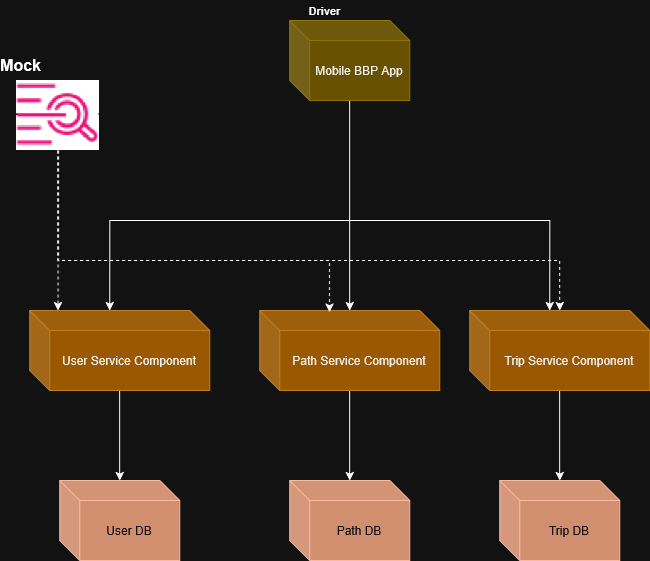

The diagram above was exported from draw.io. Its source (the exported page's mxGraphModel, read from the mxfile embedded in the PNG):
<mxGraphModel dx="3428" dy="1682" grid="1" gridSize="10" guides="1" tooltips="1" connect="1" arrows="1" fold="1" page="1" pageScale="1" pageWidth="2339" pageHeight="3300" math="0" shadow="0">
  <root>
    <mxCell id="0" />
    <mxCell id="1" parent="0" />
    <mxCell id="EV3Ia8McvkI3p2sGjM8_-183" edge="1" parent="1" source="EV3Ia8McvkI3p2sGjM8_-184" style="edgeStyle=orthogonalEdgeStyle;rounded=0;orthogonalLoop=1;jettySize=auto;html=1;" target="EV3Ia8McvkI3p2sGjM8_-187">
      <mxGeometry relative="1" as="geometry" />
    </mxCell>
    <mxCell id="EV3Ia8McvkI3p2sGjM8_-184" parent="1" style="shape=cube;whiteSpace=wrap;html=1;boundedLbl=1;backgroundOutline=1;darkOpacity=0.05;darkOpacity2=0.1;fillColor=#f0a30a;fontColor=#000000;strokeColor=#BD7000;" value="Path Service Component" vertex="1">
      <mxGeometry height="80" width="180" x="673.16" y="1254" as="geometry" />
    </mxCell>
    <mxCell id="EV3Ia8McvkI3p2sGjM8_-185" edge="1" parent="1" source="EV3Ia8McvkI3p2sGjM8_-186" style="edgeStyle=orthogonalEdgeStyle;rounded=0;orthogonalLoop=1;jettySize=auto;html=1;">
      <mxGeometry relative="1" as="geometry">
        <mxPoint x="763.16" y="1254" as="targetPoint" />
      </mxGeometry>
    </mxCell>
    <mxCell id="EV3Ia8McvkI3p2sGjM8_-186" parent="1" style="shape=cube;whiteSpace=wrap;html=1;boundedLbl=1;backgroundOutline=1;darkOpacity=0.05;darkOpacity2=0.1;fillColor=#e3c800;fontColor=#000000;strokeColor=#B09500;" value="Mobile BBP App" vertex="1">
      <mxGeometry height="80" width="120" x="703.16" y="964" as="geometry" />
    </mxCell>
    <mxCell id="EV3Ia8McvkI3p2sGjM8_-187" parent="1" style="shape=cube;whiteSpace=wrap;html=1;boundedLbl=1;backgroundOutline=1;darkOpacity=0.05;darkOpacity2=0.1;fillColor=#a0522d;fontColor=#ffffff;strokeColor=#6D1F00;" value="Path DB" vertex="1">
      <mxGeometry height="80" width="120" x="703.16" y="1424" as="geometry" />
    </mxCell>
    <mxCell id="EV3Ia8McvkI3p2sGjM8_-188" edge="1" parent="1" source="EV3Ia8McvkI3p2sGjM8_-189" style="edgeStyle=orthogonalEdgeStyle;rounded=0;orthogonalLoop=1;jettySize=auto;html=1;" target="EV3Ia8McvkI3p2sGjM8_-190">
      <mxGeometry relative="1" as="geometry" />
    </mxCell>
    <mxCell id="EV3Ia8McvkI3p2sGjM8_-189" parent="1" style="shape=cube;whiteSpace=wrap;html=1;boundedLbl=1;backgroundOutline=1;darkOpacity=0.05;darkOpacity2=0.1;fillColor=#f0a30a;fontColor=#000000;strokeColor=#BD7000;" value="Trip Service Component" vertex="1">
      <mxGeometry height="80" width="180" x="883.16" y="1254" as="geometry" />
    </mxCell>
    <mxCell id="EV3Ia8McvkI3p2sGjM8_-190" parent="1" style="shape=cube;whiteSpace=wrap;html=1;boundedLbl=1;backgroundOutline=1;darkOpacity=0.05;darkOpacity2=0.1;fillColor=#a0522d;fontColor=#ffffff;strokeColor=#6D1F00;" value="Trip DB" vertex="1">
      <mxGeometry height="80" width="120" x="913.16" y="1424" as="geometry" />
    </mxCell>
    <mxCell id="EV3Ia8McvkI3p2sGjM8_-191" edge="1" parent="1" source="EV3Ia8McvkI3p2sGjM8_-192" style="edgeStyle=orthogonalEdgeStyle;rounded=0;orthogonalLoop=1;jettySize=auto;html=1;" target="EV3Ia8McvkI3p2sGjM8_-193">
      <mxGeometry relative="1" as="geometry" />
    </mxCell>
    <mxCell id="EV3Ia8McvkI3p2sGjM8_-192" parent="1" style="shape=cube;whiteSpace=wrap;html=1;boundedLbl=1;backgroundOutline=1;darkOpacity=0.05;darkOpacity2=0.1;fillColor=#f0a30a;fontColor=#000000;strokeColor=#BD7000;" value="User Service Component" vertex="1">
      <mxGeometry height="80" width="180" x="443.15999999999997" y="1254" as="geometry" />
    </mxCell>
    <mxCell id="EV3Ia8McvkI3p2sGjM8_-193" parent="1" style="shape=cube;whiteSpace=wrap;html=1;boundedLbl=1;backgroundOutline=1;darkOpacity=0.05;darkOpacity2=0.1;fillColor=#a0522d;fontColor=#ffffff;strokeColor=#6D1F00;" value="User DB" vertex="1">
      <mxGeometry height="80" width="120" x="473.15999999999997" y="1424" as="geometry" />
    </mxCell>
    <mxCell id="EV3Ia8McvkI3p2sGjM8_-194" parent="1" style="text;strokeColor=none;fillColor=none;html=1;fontSize=11;fontStyle=1;verticalAlign=middle;align=center;" value="Driver" vertex="1">
      <mxGeometry height="20" width="10" x="733.16" y="944" as="geometry" />
    </mxCell>
    <mxCell id="EV3Ia8McvkI3p2sGjM8_-195" edge="1" parent="1" style="edgeStyle=orthogonalEdgeStyle;rounded=0;orthogonalLoop=1;jettySize=auto;html=1;entryX=0;entryY=0;entryDx=80;entryDy=0;entryPerimeter=0;" target="EV3Ia8McvkI3p2sGjM8_-189">
      <mxGeometry relative="1" as="geometry">
        <mxPoint x="763.16" y="1164" as="sourcePoint" />
      </mxGeometry>
    </mxCell>
    <mxCell id="EV3Ia8McvkI3p2sGjM8_-196" edge="1" parent="1" style="edgeStyle=orthogonalEdgeStyle;rounded=0;orthogonalLoop=1;jettySize=auto;html=1;entryX=0;entryY=0;entryDx=80;entryDy=0;entryPerimeter=0;" target="EV3Ia8McvkI3p2sGjM8_-192">
      <mxGeometry relative="1" as="geometry">
        <mxPoint x="763.16" y="1164" as="sourcePoint" />
      </mxGeometry>
    </mxCell>
    <mxCell id="EV3Ia8McvkI3p2sGjM8_-197" edge="1" parent="1" source="EV3Ia8McvkI3p2sGjM8_-198" style="edgeStyle=orthogonalEdgeStyle;rounded=0;orthogonalLoop=1;jettySize=auto;html=1;dashed=1;" target="EV3Ia8McvkI3p2sGjM8_-189">
      <mxGeometry relative="1" as="geometry">
        <Array as="points">
          <mxPoint x="471.15999999999997" y="1204" />
          <mxPoint x="973.16" y="1204" />
        </Array>
      </mxGeometry>
    </mxCell>
    <mxCell id="EV3Ia8McvkI3p2sGjM8_-198" parent="1" style="shape=image;verticalLabelPosition=bottom;labelBackgroundColor=default;verticalAlign=top;aspect=fixed;imageAspect=0;image=data:image/png,(base64 omitted: 10040 chars);" value="" vertex="1">
      <mxGeometry height="70" width="83.16" x="429.9999999999999" y="1024" as="geometry" />
    </mxCell>
    <mxCell id="EV3Ia8McvkI3p2sGjM8_-199" edge="1" parent="1" source="EV3Ia8McvkI3p2sGjM8_-198" style="edgeStyle=orthogonalEdgeStyle;rounded=0;orthogonalLoop=1;jettySize=auto;html=1;entryX=0.158;entryY=0;entryDx=0;entryDy=0;entryPerimeter=0;dashed=1;" target="EV3Ia8McvkI3p2sGjM8_-192">
      <mxGeometry relative="1" as="geometry" />
    </mxCell>
    <mxCell id="EV3Ia8McvkI3p2sGjM8_-200" edge="1" parent="1" source="EV3Ia8McvkI3p2sGjM8_-198" style="edgeStyle=orthogonalEdgeStyle;rounded=0;orthogonalLoop=1;jettySize=auto;html=1;entryX=0.388;entryY=0.021;entryDx=0;entryDy=0;entryPerimeter=0;dashed=1;" target="EV3Ia8McvkI3p2sGjM8_-184">
      <mxGeometry relative="1" as="geometry">
        <Array as="points">
          <mxPoint x="471.15999999999997" y="1204" />
          <mxPoint x="743.16" y="1204" />
        </Array>
        <mxPoint x="743.16" y="1244" as="targetPoint" />
      </mxGeometry>
    </mxCell>
    <mxCell id="EV3Ia8McvkI3p2sGjM8_-201" parent="1" style="text;strokeColor=none;fillColor=none;html=1;fontSize=16;fontStyle=1;verticalAlign=middle;align=center;" value="Mock" vertex="1">
      <mxGeometry height="10" x="433.15999999999997" y="1004" as="geometry" />
    </mxCell>
  </root>
</mxGraphModel>